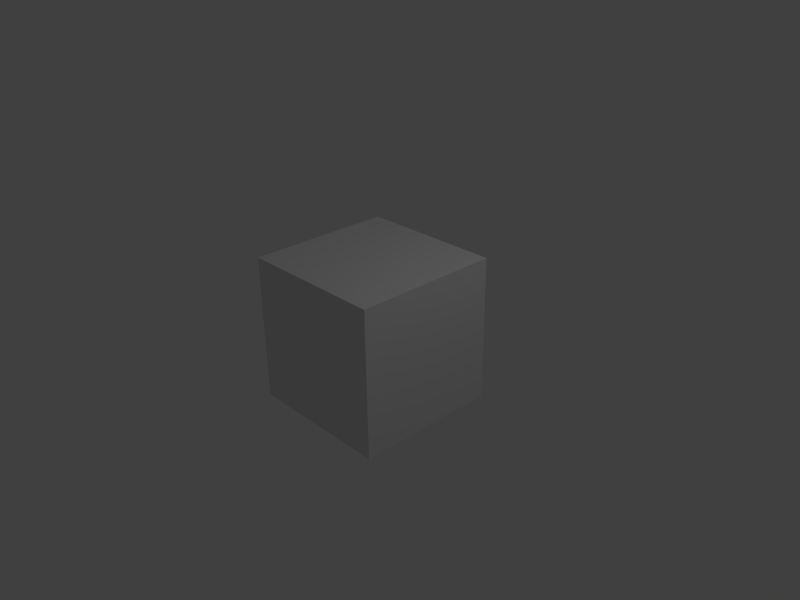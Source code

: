 # Source: NLEvideoInterface.blend  (saved by Blender 2.71.0; exported with 4.5.12 LTS)
import bpy
from mathutils import Matrix  # noqa: F401  (used for matrix-valued properties, if any)

bpy.ops.wm.read_factory_settings(use_empty=True)
scene = bpy.context.scene
scene.name = 'Scene'

# ---- collections
col_collection_1 = bpy.data.collections.new('Collection 1'); scene.collection.children.link(col_collection_1)

# ---- materials (node trees are filled in below, after node groups)
mat_material = bpy.data.materials.new('Material')
mat_material.alpha_threshold = 0.0
mat_material.use_transparent_shadow = False
mat_material.roughness = 0.5
mat_material.line_color = (0.0, 0.0, 0.0, 1.0)

# ---- material node trees

# ---- world
world_world = bpy.data.worlds.new('World'); scene.world = world_world
world_world.color = (0.05088, 0.05088, 0.05088)
world_world.use_sun_shadow = False
world_world.sun_shadow_jitter_overblur = 0.0
world_world.cycles.sampling_method = 'MANUAL'
world_world.cycles.sample_map_resolution = 256

# ---- cameras
cam_camera = bpy.data.cameras.new('Camera')
cam_camera.clip_end = 100.0
cam_camera.lens = 35.0
cam_camera.sensor_width = 32.0
cam_camera.sensor_height = 18.0
cam_camera.ortho_scale = 7.314
cam_camera.dof.focus_distance = 0.0
cam_camera.dof.aperture_fstop = 128.0

# ---- lights
light_lamp = bpy.data.lights.new('Lamp', 'POINT')
light_lamp.transmission_factor = 0.0
light_lamp.cutoff_distance = 30.0
light_lamp.energy = 100.0
light_lamp.shadow_buffer_clip_start = 1.001
light_lamp.shadow_soft_size = 0.1
light_lamp.shadow_maximum_resolution = 0.006
light_lamp.use_absolute_resolution = True
light_lamp.cycles.use_multiple_importance_sampling = False

# ---- meshes
me_cube = bpy.data.meshes.new('Cube')
me_cube.from_pydata([(1.0, 1.0, -1.0), (1.0, -1.0, -1.0), (-1.0, -1.0, -1.0), (-1.0, 1.0, -1.0), (1.0, 1.0, 1.0), (1.0, -1.0, 1.0), (-1.0, -1.0, 1.0), (-1.0, 1.0, 1.0)], [], [(0, 1, 2, 3), (4, 7, 6, 5), (0, 4, 5, 1), (1, 5, 6, 2), (2, 6, 7, 3), (4, 0, 3, 7)])
me_cube.materials.append(mat_material)
me_cube.use_remesh_preserve_volume = False
me_cube.use_remesh_preserve_attributes = False
me_cube.use_mirror_vertex_groups = False
me_cube.update()

# ---- objects
ob_cube = bpy.data.objects.new('Cube', me_cube)
ob_lamp = bpy.data.objects.new('Lamp', light_lamp)
ob_camera = bpy.data.objects.new('Camera', cam_camera)

# ---- transforms, parenting, visibility, modifiers, constraints
ob_cube.location = (0.0, 0.0, 0.0)
ob_cube.lock_rotations_4d = False
ob_cube.empty_display_type = 'ARROWS'
ob_cube.lineart.crease_threshold = 0.0
ob_lamp.location = (4.076, 1.005, 5.904)
ob_lamp.rotation_euler = (0.6503, 0.05522, 1.866)
ob_lamp.lock_rotations_4d = False
ob_lamp.empty_display_type = 'ARROWS'
ob_lamp.color = (0.0, 0.0, 0.0, 0.0)
ob_lamp.lineart.crease_threshold = 0.0
ob_camera.location = (7.481, -6.508, 5.344)
ob_camera.rotation_euler = (1.109, 0.01082, 0.8149)
ob_camera.lock_rotations_4d = False
ob_camera.empty_display_type = 'ARROWS'
ob_camera.color = (0.0, 0.0, 0.0, 0.0)
ob_camera.display_type = 'WIRE'
ob_camera.lineart.crease_threshold = 0.0

# ---- collection membership
col_collection_1.objects.link(ob_cube)
col_collection_1.objects.link(ob_lamp)
col_collection_1.objects.link(ob_camera)

# ---- scene / render settings (as saved in the file)
scene.camera = ob_camera
scene.frame_start = 1; scene.frame_end = 250; scene.frame_set(81)
scene.render.engine = 'BLENDER_EEVEE_NEXT'
scene.render.image_settings.color_mode = 'RGB'
scene.render.image_settings.compression = 90
scene.render.resolution_x = 1440
scene.render.pixel_aspect_x = 4.0
scene.render.pixel_aspect_y = 3.0
scene.render.fps = 25
scene.render.dither_intensity = 0.0
scene.render.use_compositing = False
scene.cycles.use_denoising = False
scene.cycles.samples = 10
scene.cycles.sampling_pattern = 'TABULATED_SOBOL'
scene.cycles.light_sampling_threshold = 0.0
scene.cycles.use_adaptive_sampling = False
scene.cycles.use_light_tree = False
scene.cycles.blur_glossy = 0.0
scene.cycles.volume_bounces = 1
scene.cycles.pixel_filter_type = 'GAUSSIAN'
scene.cycles.sample_clamp_indirect = 0.0
scene.view_settings.view_transform = 'Standard'
bpy.context.view_layer.update()
